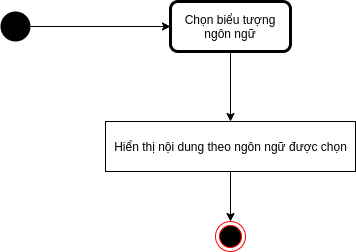

The diagram above was exported from draw.io. Its source (the exported page's mxGraphModel, read from the mxfile embedded in the PNG):
<mxGraphModel dx="1038" dy="592" grid="1" gridSize="10" guides="1" tooltips="1" connect="1" arrows="1" fold="1" page="1" pageScale="1" pageWidth="827" pageHeight="1169" math="0" shadow="0">
  <root>
    <mxCell id="0" />
    <mxCell id="1" parent="0" />
    <mxCell id="acG9q9HnbtRRep_GRzMn-3" style="edgeStyle=orthogonalEdgeStyle;rounded=0;orthogonalLoop=1;jettySize=auto;html=1;entryX=0;entryY=0.5;entryDx=0;entryDy=0;" edge="1" parent="1" source="acG9q9HnbtRRep_GRzMn-1" target="acG9q9HnbtRRep_GRzMn-2">
      <mxGeometry relative="1" as="geometry" />
    </mxCell>
    <mxCell id="acG9q9HnbtRRep_GRzMn-1" value="" style="ellipse;fillColor=#000000;strokeColor=none;" vertex="1" parent="1">
      <mxGeometry x="150" y="90" width="30" height="30" as="geometry" />
    </mxCell>
    <mxCell id="acG9q9HnbtRRep_GRzMn-6" style="edgeStyle=orthogonalEdgeStyle;rounded=0;orthogonalLoop=1;jettySize=auto;html=1;entryX=0.5;entryY=0;entryDx=0;entryDy=0;" edge="1" parent="1" source="acG9q9HnbtRRep_GRzMn-2" target="acG9q9HnbtRRep_GRzMn-4">
      <mxGeometry relative="1" as="geometry" />
    </mxCell>
    <mxCell id="acG9q9HnbtRRep_GRzMn-2" value="Chọn biểu tượng ngôn ngữ" style="shape=ext;rounded=1;html=1;whiteSpace=wrap;strokeWidth=3;" vertex="1" parent="1">
      <mxGeometry x="320" y="80" width="120" height="50" as="geometry" />
    </mxCell>
    <mxCell id="acG9q9HnbtRRep_GRzMn-8" style="edgeStyle=orthogonalEdgeStyle;rounded=0;orthogonalLoop=1;jettySize=auto;html=1;entryX=0.5;entryY=0;entryDx=0;entryDy=0;" edge="1" parent="1" source="acG9q9HnbtRRep_GRzMn-4" target="acG9q9HnbtRRep_GRzMn-7">
      <mxGeometry relative="1" as="geometry" />
    </mxCell>
    <mxCell id="acG9q9HnbtRRep_GRzMn-4" value="Hiển thị nội dung theo ngôn ngữ được chọn&lt;br&gt;" style="html=1;dashed=0;whitespace=wrap;" vertex="1" parent="1">
      <mxGeometry x="255" y="200" width="250" height="50" as="geometry" />
    </mxCell>
    <mxCell id="acG9q9HnbtRRep_GRzMn-7" value="" style="ellipse;html=1;shape=endState;fillColor=#000000;strokeColor=#ff0000;" vertex="1" parent="1">
      <mxGeometry x="365" y="300" width="30" height="30" as="geometry" />
    </mxCell>
  </root>
</mxGraphModel>